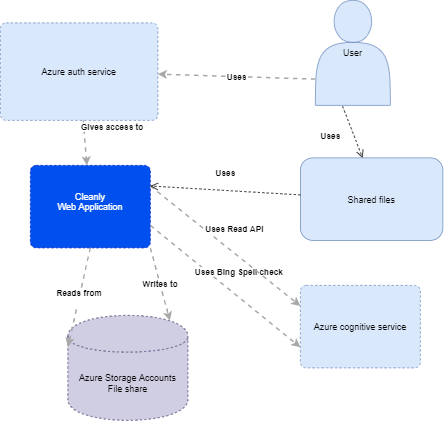

The diagram above was exported from draw.io. Its source (the exported page's mxGraphModel, read from the mxfile embedded in the PNG):
<mxGraphModel dx="2071" dy="587" grid="1" gridSize="10" guides="1" tooltips="1" connect="1" arrows="1" fold="1" page="1" pageScale="1" pageWidth="850" pageHeight="1100" math="0" shadow="0">
  <root>
    <mxCell id="0" />
    <mxCell id="1" parent="0" />
    <object label="Azure Storage Accounts&lt;br&gt;File share&lt;br&gt;&lt;div&gt;&lt;/div&gt;" placeholders="1" c4Type="Database" c4Technology="Database of grades" c4Description="" id="SKN9bqnSMaqpHUqqYEwC-11">
      <mxCell style="shape=cylinder;whiteSpace=wrap;html=1;boundedLbl=1;rounded=0;labelBackgroundColor=none;fillColor=#d0cee2;fontSize=12;align=center;strokeColor=#56517e;dashed=1;" parent="1" vertex="1">
        <mxGeometry x="70" y="580.0010903033088" width="160" height="140" as="geometry" />
        <C4Database as="c4" />
      </mxCell>
    </object>
    <object label="Cleanly&lt;br&gt;Web Application&lt;div&gt;&lt;br&gt;&lt;/div&gt;" placeholders="1" c4Name="Web Application" c4Type="SoftwareSystem" c4Description="Delivers the content of the GradingSystem Application" id="SKN9bqnSMaqpHUqqYEwC-14">
      <mxCell style="rounded=1;whiteSpace=wrap;html=1;labelBackgroundColor=none;fillColor=#0050ef;fontColor=#ffffff;align=center;arcSize=7;strokeColor=#001DBC;dashed=1;" parent="1" vertex="1">
        <mxGeometry x="20" y="380" width="160" height="110" as="geometry" />
        <C4SoftwareSystem as="c4" />
      </mxCell>
    </object>
    <object label="Azure auth service" placeholders="1" c4Name="Sign in Controller" c4Type="Container" c4Technology="technology" c4Description="Allows users to connect. " id="SKN9bqnSMaqpHUqqYEwC-22">
      <mxCell style="rounded=1;whiteSpace=wrap;html=1;labelBackgroundColor=none;fillColor=#dae8fc;fontColor=#000000;align=center;arcSize=6;strokeColor=#6c8ebf;dashed=1;" parent="1" vertex="1">
        <mxGeometry x="-20" y="190" width="210" height="130" as="geometry" />
        <C4Container as="c4" />
      </mxCell>
    </object>
    <object label="&lt;div style=&quot;text-align: left&quot;&gt;&lt;div style=&quot;text-align: center&quot;&gt;&lt;b&gt;Gives access to&lt;/b&gt;&lt;/div&gt;&lt;/div&gt;" c4Type="Relationship" c4Description="Uses" c4Technology="technology" id="SKN9bqnSMaqpHUqqYEwC-24">
      <mxCell style="edgeStyle=none;rounded=0;html=1;jettySize=auto;orthogonalLoop=1;strokeColor=#A8A8A8;strokeWidth=2;fontColor=#000000;jumpStyle=none;dashed=1;" parent="1" source="SKN9bqnSMaqpHUqqYEwC-22" target="SKN9bqnSMaqpHUqqYEwC-14" edge="1">
        <mxGeometry x="-0.6286" y="38" width="160" relative="1" as="geometry">
          <mxPoint x="200" y="510" as="sourcePoint" />
          <mxPoint x="160" y="400" as="targetPoint" />
          <Array as="points" />
          <mxPoint as="offset" />
        </mxGeometry>
        <C4Relationship as="c4" />
      </mxCell>
    </object>
    <object label="&lt;div style=&quot;text-align: left&quot;&gt;&lt;div style=&quot;text-align: center&quot;&gt;&lt;b&gt;Uses Bing Spell check&lt;/b&gt;&lt;/div&gt;&lt;/div&gt;" c4Type="Relationship" c4Description="Uses" c4Technology="technology" id="SKN9bqnSMaqpHUqqYEwC-26">
      <mxCell style="edgeStyle=none;rounded=0;html=1;jettySize=auto;orthogonalLoop=1;strokeColor=#A8A8A8;strokeWidth=2;fontColor=#000000;jumpStyle=none;dashed=1;entryX=0;entryY=0.75;entryDx=0;entryDy=0;" parent="1" target="SKN9bqnSMaqpHUqqYEwC-27" edge="1">
        <mxGeometry x="0.0103" y="26" width="160" relative="1" as="geometry">
          <mxPoint x="180" y="460" as="sourcePoint" />
          <mxPoint x="390" y="470" as="targetPoint" />
          <mxPoint as="offset" />
        </mxGeometry>
        <C4Relationship as="c4" />
      </mxCell>
    </object>
    <object label="Azure cognitive service" placeholders="1" c4Name="Student controller" c4Type="SoftwareSystem" c4Description="Each student user can see only his/her own grades" id="SKN9bqnSMaqpHUqqYEwC-27">
      <mxCell style="rounded=1;whiteSpace=wrap;html=1;labelBackgroundColor=none;fillColor=#dae8fc;fontColor=#000000;align=center;arcSize=7;strokeColor=#6c8ebf;dashed=1;" parent="1" vertex="1">
        <mxGeometry x="380" y="540" width="160" height="110" as="geometry" />
        <C4SoftwareSystem as="c4" />
      </mxCell>
    </object>
    <object label="&lt;div style=&quot;text-align: left&quot;&gt;&lt;div style=&quot;text-align: center&quot;&gt;&lt;b&gt;Uses Read API&lt;/b&gt;&lt;/div&gt;&lt;/div&gt;" c4Type="Relationship" c4Description="Students accounts uses" c4Technology="technology" id="SKN9bqnSMaqpHUqqYEwC-29">
      <mxCell style="edgeStyle=none;rounded=0;html=1;jettySize=auto;orthogonalLoop=1;strokeColor=#A8A8A8;strokeWidth=2;fontColor=#000000;jumpStyle=none;dashed=1;exitX=1;exitY=0.25;exitDx=0;exitDy=0;entryX=0;entryY=0.25;entryDx=0;entryDy=0;" parent="1" source="SKN9bqnSMaqpHUqqYEwC-14" target="SKN9bqnSMaqpHUqqYEwC-27" edge="1">
        <mxGeometry x="-0.0351" y="25" width="160" relative="1" as="geometry">
          <mxPoint x="50" y="640" as="sourcePoint" />
          <mxPoint x="210" y="640" as="targetPoint" />
          <mxPoint as="offset" />
        </mxGeometry>
        <C4Relationship as="c4" />
      </mxCell>
    </object>
    <object label="&lt;div style=&quot;text-align: left&quot;&gt;&lt;div style=&quot;text-align: center&quot;&gt;&lt;b&gt;Reads from&lt;/b&gt;&lt;/div&gt;&lt;div style=&quot;text-align: center&quot;&gt;&lt;br&gt;&lt;/div&gt;&lt;/div&gt;" c4Type="Relationship" c4Description="Reads from" c4Technology="technology" id="SKN9bqnSMaqpHUqqYEwC-30">
      <mxCell style="edgeStyle=none;rounded=0;html=1;jettySize=auto;orthogonalLoop=1;strokeColor=#A8A8A8;strokeWidth=2;fontColor=#000000;jumpStyle=none;dashed=1;exitX=0.5;exitY=1;exitDx=0;exitDy=0;entryX=0;entryY=0.3;entryDx=0;entryDy=0;" parent="1" source="SKN9bqnSMaqpHUqqYEwC-14" target="SKN9bqnSMaqpHUqqYEwC-11" edge="1">
        <mxGeometry width="160" relative="1" as="geometry">
          <mxPoint x="50" y="640" as="sourcePoint" />
          <mxPoint x="210" y="640" as="targetPoint" />
        </mxGeometry>
        <C4Relationship as="c4" />
      </mxCell>
    </object>
    <object label="&lt;div style=&quot;text-align: left&quot;&gt;&lt;div style=&quot;text-align: center&quot;&gt;&lt;b&gt;Uses&lt;/b&gt;&lt;/div&gt;&lt;/div&gt;" c4Type="Relationship" c4Description="Professor accounts uses" c4Technology="technology" id="SKN9bqnSMaqpHUqqYEwC-31">
      <mxCell style="edgeStyle=none;rounded=0;html=1;jettySize=auto;orthogonalLoop=1;strokeColor=#A8A8A8;strokeWidth=2;fontColor=#000000;jumpStyle=none;dashed=1;exitX=0;exitY=0.75;exitDx=0;exitDy=0;" parent="1" source="y1GppE7gnpC01lwb2GLb-4" target="SKN9bqnSMaqpHUqqYEwC-22" edge="1">
        <mxGeometry width="160" relative="1" as="geometry">
          <mxPoint x="240" y="370" as="sourcePoint" />
          <mxPoint x="340" y="200" as="targetPoint" />
          <Array as="points" />
        </mxGeometry>
        <C4Relationship as="c4" />
      </mxCell>
    </object>
    <object label="&lt;div style=&quot;text-align: left&quot;&gt;&lt;div style=&quot;text-align: center&quot;&gt;&lt;b&gt;Writes to&lt;/b&gt;&lt;/div&gt;&lt;/div&gt;" c4Type="Relationship" c4Description="Writes to" c4Technology="technology" id="SKN9bqnSMaqpHUqqYEwC-32">
      <mxCell style="edgeStyle=none;rounded=0;html=1;jettySize=auto;orthogonalLoop=1;strokeColor=#A8A8A8;strokeWidth=2;fontColor=#000000;jumpStyle=none;dashed=1;exitX=1;exitY=1;exitDx=0;exitDy=0;entryX=0.85;entryY=0.05;entryDx=0;entryDy=0;entryPerimeter=0;" parent="1" source="SKN9bqnSMaqpHUqqYEwC-14" target="SKN9bqnSMaqpHUqqYEwC-11" edge="1">
        <mxGeometry width="160" relative="1" as="geometry">
          <mxPoint x="584" y="456.90634294836354" as="sourcePoint" />
          <mxPoint x="430" y="398" as="targetPoint" />
        </mxGeometry>
        <C4Relationship as="c4" />
      </mxCell>
    </object>
    <mxCell id="y1GppE7gnpC01lwb2GLb-4" value="User" style="shape=actor;whiteSpace=wrap;html=1;fillColor=#dae8fc;strokeColor=#6c8ebf;" vertex="1" parent="1">
      <mxGeometry x="400" y="160" width="100" height="140" as="geometry" />
    </mxCell>
    <mxCell id="y1GppE7gnpC01lwb2GLb-5" value="Shared files" style="rounded=1;whiteSpace=wrap;html=1;fillColor=#dae8fc;strokeColor=#6c8ebf;" vertex="1" parent="1">
      <mxGeometry x="380" y="370" width="190" height="110" as="geometry" />
    </mxCell>
    <mxCell id="y1GppE7gnpC01lwb2GLb-6" value="&lt;b&gt;Uses&lt;/b&gt;" style="html=1;verticalAlign=bottom;endArrow=open;dashed=1;endSize=8;entryX=1;entryY=0.25;entryDx=0;entryDy=0;" edge="1" parent="1" source="y1GppE7gnpC01lwb2GLb-5" target="SKN9bqnSMaqpHUqqYEwC-14">
      <mxGeometry x="0.0079" y="-13" relative="1" as="geometry">
        <mxPoint x="320" y="460" as="sourcePoint" />
        <mxPoint x="190" y="400" as="targetPoint" />
        <Array as="points" />
        <mxPoint as="offset" />
      </mxGeometry>
    </mxCell>
    <mxCell id="y1GppE7gnpC01lwb2GLb-8" value="&lt;b&gt;Uses&lt;/b&gt;" style="html=1;verticalAlign=bottom;endArrow=open;dashed=1;endSize=8;exitX=0.363;exitY=1.009;exitDx=0;exitDy=0;exitPerimeter=0;" edge="1" parent="1" source="y1GppE7gnpC01lwb2GLb-4">
      <mxGeometry x="0.0837" y="-32" relative="1" as="geometry">
        <mxPoint x="435" y="309.9999999999999" as="sourcePoint" />
        <mxPoint x="463" y="370" as="targetPoint" />
        <Array as="points" />
        <mxPoint x="-1" as="offset" />
      </mxGeometry>
    </mxCell>
  </root>
</mxGraphModel>